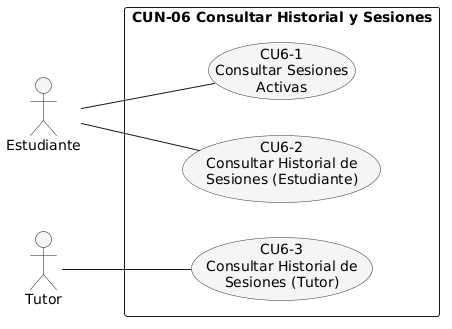

The diagram above was rendered by PlantUML. Its source (embedded in the PNG):
@startuml
left to right direction
skinparam packageStyle rectangle
skinparam usecase {
  BackgroundColor #F5F5F5
  BorderColor #333333
}

actor "Estudiante" as Estudiante
actor "Tutor" as Tutor

rectangle "CUN-06 Consultar Historial y Sesiones" {
  usecase "CU6-1\nConsultar Sesiones\nActivas" as CU6_1
  usecase "CU6-2\nConsultar Historial de\nSesiones (Estudiante)" as CU6_2
  usecase "CU6-3\nConsultar Historial de\nSesiones (Tutor)" as CU6_3
}

Estudiante -- CU6_1
Estudiante -- CU6_2
Tutor -- CU6_3
@enduml